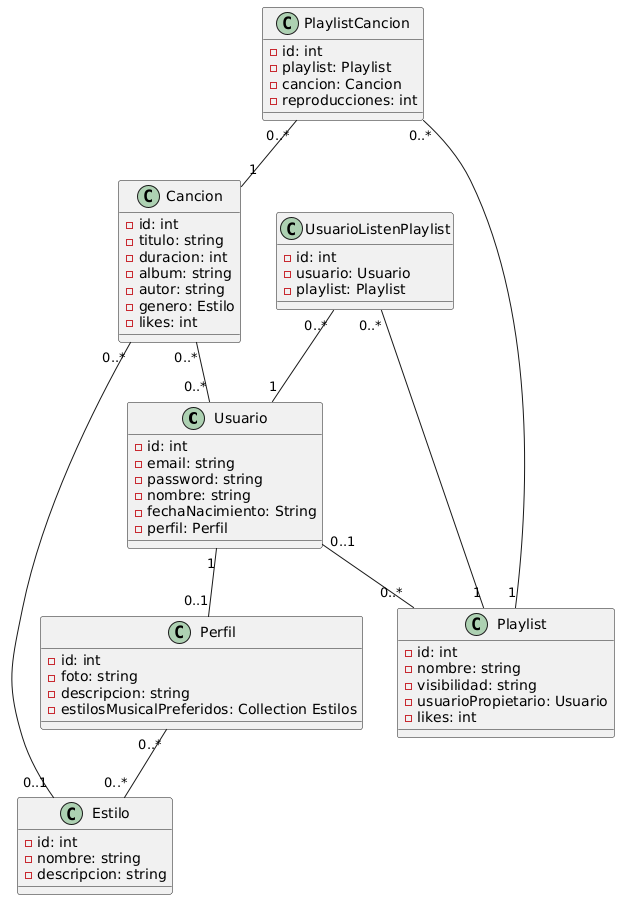

The diagram above was rendered by PlantUML. Its source (embedded in the PNG):
@startuml
class Usuario {
  - id: int
  - email: string
  - password: string
  - nombre: string
  - fechaNacimiento: String
  - perfil: Perfil
}

class Perfil {
  - id: int
  - foto: string
  - descripcion: string
  - estilosMusicalPreferidos: Collection Estilos
}

class Estilo {
  - id: int
  - nombre: string
  - descripcion: string
}

class Cancion {
  - id: int
  - titulo: string
  - duracion: int
  - album: string
  - autor: string
  - genero: Estilo
  - likes: int
}

class Playlist {
  - id: int
  - nombre: string
  - visibilidad: string
  - usuarioPropietario: Usuario
  - likes: int
}

class PlaylistCancion {
  - id: int
  - playlist: Playlist
  - cancion: Cancion
  - reproducciones: int
}

class UsuarioListenPlaylist {
  - id: int
  - usuario: Usuario
  - playlist: Playlist
}

Usuario "1" --  "0..1"  Perfil
Usuario "0..1" --  "0..*"  Playlist
Perfil "0..*" -- "0..*" Estilo
Cancion "0..*" -- "0..1" Estilo


PlaylistCancion "0..*" -- "1" Playlist
PlaylistCancion "0..*" -- "1" Cancion
UsuarioListenPlaylist "0..*" -- "1" Usuario
UsuarioListenPlaylist "0..*" -- "1" Playlist
Cancion "0..*" -- "0..*" Usuario
@enduml